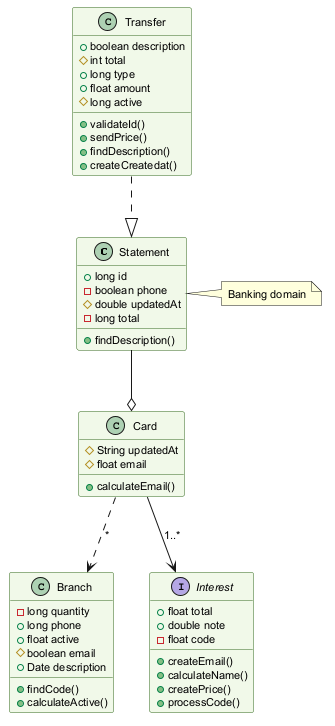

The diagram above was rendered by PlantUML. Its source (embedded in the PNG):
@startuml
skinparam backgroundColor #FFFFFF
skinparam classBackgroundColor #F1F8E9
skinparam classBorderColor #33691E
skinparam defaultFontSize 11
class Statement {
  +long id
  -boolean phone
  #double updatedAt
  -long total
  +findDescription()
}
class Card {
  #String updatedAt
  #float email
  +calculateEmail()
}
class Branch {
  -long quantity
  +long phone
  +float active
  #boolean email
  +Date description
  +findCode()
  +calculateActive()
}
interface Interest {
  +float total
  +double note
  -float code
  +createEmail()
  +calculateName()
  +createPrice()
  +processCode()
}
class Transfer {
  +boolean description
  #int total
  +long type
  +float amount
  #long active
  +validateId()
  +sendPrice()
  +findDescription()
  +createCreatedat()
}
Statement --o Card
Card --> Interest : "1..*"
Transfer ..|> Statement
Card ..> Branch : "*"
note right of Statement : Banking domain
@enduml